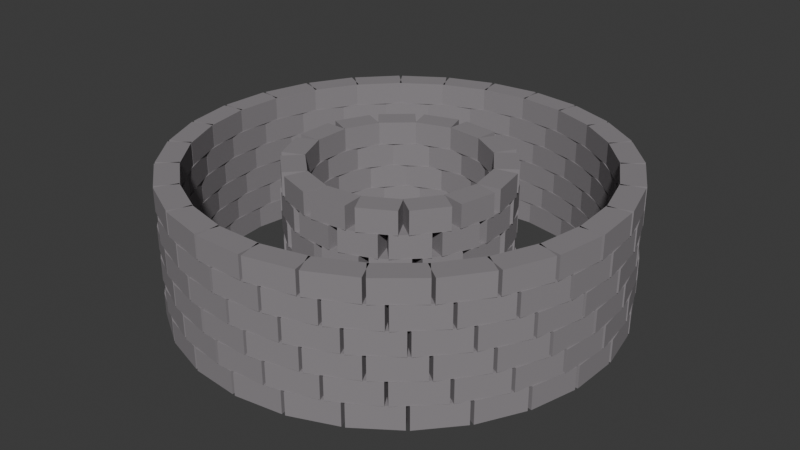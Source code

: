 # Source: wall_bump.blend  (saved by Blender 4.2.66; exported with 4.5.12 LTS)
import bpy
from mathutils import Matrix  # noqa: F401  (used for matrix-valued properties, if any)

bpy.ops.wm.read_factory_settings(use_empty=True)
scene = bpy.context.scene
scene.name = 'Scene'

# ---- materials (node trees are filled in below, after node groups)
mat_material_001 = bpy.data.materials.new('Material.001')

# ---- material node trees
mat_material_001.use_nodes = True; mat_material_001.node_tree.nodes.clear()
_N = mat_material_001.node_tree.nodes; _L = mat_material_001.node_tree.links
n0 = _N.new('ShaderNodeBsdfPrincipled'); n0.name = 'Principled BSDF'; n0.location = (10, 300)
n0.inputs[0].default_value = (0.2607, 0.2428, 0.2561, 1.0)
n0.inputs[2].default_value = 0.8028
n1 = _N.new('ShaderNodeOutputMaterial'); n1.name = 'Material Output'; n1.location = (300, 300)
_L.new(n0.outputs[0], n1.inputs[0])
n1.is_active_output = True

# ---- world
world_world = bpy.data.worlds.new('World'); scene.world = world_world
world_world.use_nodes = True; world_world.node_tree.nodes.clear()
_N = world_world.node_tree.nodes; _L = world_world.node_tree.links
n0 = _N.new('ShaderNodeOutputWorld'); n0.name = 'World Output'; n0.location = (300, 300)
n1 = _N.new('ShaderNodeBackground'); n1.name = 'Background'; n1.location = (10, 300)
n1.inputs[0].default_value = (0.05088, 0.05088, 0.05088, 1.0)
_L.new(n1.outputs[0], n0.inputs[0])
n0.is_active_output = True
world_world.color = (0.05088, 0.05088, 0.05088)
world_world.sun_shadow_jitter_overblur = 0.0

# ---- meshes
me_cube_003 = bpy.data.meshes.new('Cube.003')
me_cube_003.from_pydata([(17.8, -7.312, 2.039), (17.8, -7.312, 0.03883), (15.82, -11.01, 2.039), (15.82, -11.01, 0.03883), (16.04, -6.369, 2.039), (16.04, -6.369, 0.03883), (14.06, -10.07, 2.039), (14.06, -10.07, 0.03883), (15.64, -11.22, 2.039), (15.64, -11.22, 0.03883), (12.86, -14.36, 2.039), (12.86, -14.36, 0.03883), (14.14, -9.896, 2.039), (14.14, -9.896, 0.03883), (11.36, -13.04, 2.039), (11.36, -13.04, 0.03883), (12.63, -14.52, 2.039), (12.63, -14.52, 0.03883), (9.198, -16.94, 2.039), (9.198, -16.94, 0.03883), (11.47, -12.89, 2.039), (11.47, -12.89, 0.03883), (8.045, -15.31, 2.039), (8.045, -15.31, 0.03883), (8.937, -17.04, 2.039), (8.937, -17.04, 0.03883), (5.043, -18.61, 2.039), (5.043, -18.61, 0.03883), (8.193, -15.19, 2.039), (8.193, -15.19, 0.03883), (4.298, -16.75, 2.039), (4.298, -16.75, 0.03883), (4.766, -18.65, 2.039), (4.766, -18.65, 0.03883), (0.6156, -19.27, 2.039), (0.6156, -19.27, 0.03883), (4.469, -16.67, 2.039), (4.469, -16.67, 0.03883), (0.3193, -17.29, 2.039), (0.3193, -17.29, 0.03883), (0.337, -19.24, 2.039), (0.337, -19.24, 0.03883), (-3.845, -18.89, 2.039), (-3.845, -18.89, 0.03883), (0.5047, -17.25, 2.039), (0.5047, -17.25, 0.03883), (-3.677, -16.9, 2.039), (-3.677, -16.9, 0.03883), (-4.11, -18.8, 2.039), (-4.11, -18.8, 0.03883), (-8.097, -17.5, 2.039), (-8.097, -17.5, 0.03883), (-3.487, -16.9, 2.039), (-3.487, -16.9, 0.03883), (-7.475, -15.59, 2.039), (-7.475, -15.59, 0.03883), (-8.335, -17.35, 2.039), (-8.335, -17.35, 0.03883), (-11.91, -15.16, 2.039), (-11.91, -15.16, 0.03883), (-7.291, -15.64, 2.039), (-7.291, -15.64, 0.03883), (-10.87, -13.45, 2.039), (-10.87, -13.45, 0.03883), (-12.11, -14.96, 2.039), (-12.11, -14.96, 0.03883), (-15.09, -12.0, 2.039), (-15.09, -12.0, 0.03883), (-10.7, -13.54, 2.039), (-10.7, -13.54, 0.03883), (-13.68, -10.58, 2.039), (-13.68, -10.58, 0.03883), (-15.23, -11.76, 2.039), (-15.23, -11.76, 0.03883), (-17.45, -8.197, 2.039), (-17.45, -8.197, 0.03883), (-13.54, -10.71, 2.039), (-13.54, -10.71, 0.03883), (-15.75, -7.142, 2.039), (-15.75, -7.142, 0.03883), (-17.54, -7.931, 2.039), (-17.54, -7.931, 0.03883), (-18.87, -3.952, 2.039), (-18.87, -3.952, 0.03883), (-15.64, -7.296, 2.039), (-15.64, -7.296, 0.03883), (-16.97, -3.317, 2.039), (-16.97, -3.317, 0.03883), (-18.89, -3.673, 2.039), (-18.89, -3.673, 0.03883), (-19.27, 0.5058, 2.039), (-19.27, 0.5058, 0.03883), (-16.9, -3.492, 2.039), (-16.9, -3.492, 0.03883), (-17.28, 0.6866, 2.039), (-17.28, 0.6866, 0.03883), (-19.23, 0.7825, 2.039), (-19.23, 0.7825, 0.03883), (-18.64, 4.936, 2.039), (-18.64, 4.936, 0.03883), (-17.25, 0.4991, 2.039), (-17.25, 0.4991, 0.03883), (-16.66, 4.653, 2.039), (-16.66, 4.653, 0.03883), (-18.53, 5.196, 2.039), (-18.53, 5.196, 0.03883), (-16.99, 9.101, 2.039), (-16.99, 9.101, 0.03883), (-16.67, 4.464, 2.039), (-16.67, 4.464, 0.03883), (-15.13, 8.369, 2.039), (-15.13, 8.369, 0.03883), (-16.83, 9.33, 2.039), (-16.83, 9.33, 0.03883), (-14.44, 12.77, 2.039), (-14.44, 12.77, 0.03883), (-15.19, 8.188, 2.039), (-15.19, 8.188, 0.03883), (-12.8, 11.63, 2.039), (-12.8, 11.63, 0.03883), (-14.23, 12.96, 2.039), (-14.23, 12.96, 0.03883), (-11.1, 15.76, 2.039), (-11.1, 15.76, 0.03883), (-12.89, 11.47, 2.039), (-12.89, 11.47, 0.03883), (-9.768, 14.27, 2.039), (-9.768, 14.27, 0.03883), (-10.86, 15.89, 2.039), (-10.86, 15.89, 0.03883), (-7.169, 17.9, 2.039), (-7.169, 17.9, 0.03883), (-9.901, 14.13, 2.039), (-9.901, 14.13, 0.03883), (-6.214, 16.14, 2.039), (-6.214, 16.14, 0.03883), (-6.898, 17.97, 2.039), (-6.898, 17.97, 0.03883), (-2.848, 19.07, 2.039), (-2.848, 19.07, 0.03883), (-6.374, 16.04, 2.039), (-6.374, 16.04, 0.03883), (-2.324, 17.14, 2.039), (-2.324, 17.14, 0.03883), (-2.569, 19.07, 2.039), (-2.569, 19.07, 0.03883), (1.625, 19.21, 2.039), (1.625, 19.21, 0.03883), (-2.504, 17.07, 2.039), (-2.504, 17.07, 0.03883), (1.69, 17.21, 2.039), (1.69, 17.21, 0.03883), (1.899, 19.15, 2.039), (1.899, 19.15, 0.03883), (6.012, 18.32, 2.039), (6.012, 18.32, 0.03883), (1.501, 17.19, 2.039), (1.501, 17.19, 0.03883), (5.614, 16.36, 2.039), (5.614, 16.36, 0.03883), (6.265, 18.2, 2.039), (6.265, 18.2, 0.03883), (10.07, 16.44, 2.039), (10.07, 16.44, 0.03883), (5.426, 16.38, 2.039), (5.426, 16.38, 0.03883), (9.235, 14.62, 2.039), (9.235, 14.62, 0.03883), (10.29, 16.26, 2.039), (10.29, 16.26, 0.03883), (13.59, 13.67, 2.039), (13.59, 13.67, 0.03883), (9.057, 14.69, 2.039), (9.057, 14.69, 0.03883), (12.36, 12.1, 2.039), (12.36, 12.1, 0.03883), (13.77, 13.45, 2.039), (13.77, 13.45, 0.03883), (16.38, 10.17, 2.039), (16.38, 10.17, 0.03883), (12.2, 12.2, 2.039), (12.2, 12.2, 0.03883), (14.81, 8.922, 2.039), (14.81, 8.922, 0.03883), (16.5, 9.913, 2.039), (16.5, 9.913, 0.03883), (18.28, 6.116, 2.039), (18.28, 6.116, 0.03883), (14.69, 9.062, 2.039), (14.69, 9.062, 0.03883), (16.47, 5.265, 2.039), (16.47, 5.265, 0.03883), (18.34, 5.842, 2.039), (18.34, 5.842, 0.03883), (19.2, 1.735, 2.039), (19.2, 1.735, 0.03883), (16.38, 5.431, 2.039), (16.38, 5.431, 0.03883), (17.24, 1.324, 2.039), (17.24, 1.324, 0.03883), (19.19, 1.455, 2.039), (19.19, 1.455, 0.03883), (19.08, -2.74, 2.039), (19.08, -2.74, 0.03883), (17.19, 1.507, 2.039), (17.19, 1.507, 0.03883), (17.08, -2.688, 2.039), (17.08, -2.688, 0.03883), (19.01, -3.01, 2.039), (19.01, -3.01, 0.03883), (17.94, -7.067, 2.039), (17.94, -7.067, 0.03883), (17.08, -2.498, 2.039), (17.08, -2.498, 0.03883), (16.0, -6.555, 2.039), (16.0, -6.555, 0.03883), (8.737, -3.849, 2.039), (8.737, -3.849, 0.03883), (6.963, -6.504, 2.039), (6.963, -6.504, 0.03883), (7.073, -2.739, 2.039), (7.073, -2.739, 0.03883), (5.3, -5.394, 2.039), (5.3, -5.394, 0.03883), (6.416, -7.07, 2.039), (6.416, -7.07, 0.03883), (3.716, -8.774, 2.039), (3.716, -8.774, 0.03883), (5.348, -5.379, 2.039), (5.348, -5.379, 0.03883), (2.648, -7.083, 2.039), (2.648, -7.083, 0.03883), (2.985, -9.068, 2.039), (2.985, -9.068, 0.03883), (-0.1742, -9.527, 2.039), (-0.1742, -9.527, 0.03883), (2.698, -7.089, 2.039), (2.698, -7.089, 0.03883), (-0.4617, -7.548, 2.039), (-0.4617, -7.548, 0.03883), (-0.9612, -9.498, 2.039), (-0.9612, -9.498, 0.03883), (-4.034, -8.633, 2.039), (-4.034, -8.633, 0.03883), (-0.4188, -7.573, 2.039), (-0.4188, -7.573, 0.03883), (-3.492, -6.708, 2.039), (-3.492, -6.708, 0.03883), (-4.741, -8.286, 2.039), (-4.741, -8.286, 0.03883), (-7.197, -6.245, 2.039), (-7.197, -6.245, 0.03883), (-3.463, -6.748, 2.039), (-3.463, -6.748, 0.03883), (-5.918, -4.707, 2.039), (-5.918, -4.707, 0.03883), (-7.702, -5.641, 2.039), (-7.702, -5.641, 0.03883), (-9.115, -2.778, 2.039), (-9.115, -2.778, 0.03883), (-5.908, -4.756, 2.039), (-5.908, -4.756, 0.03883), (-7.321, -1.893, 2.039), (-7.321, -1.893, 0.03883), (-9.331, -2.021, 2.039), (-9.331, -2.021, 0.03883), (-9.457, 1.169, 2.039), (-9.457, 1.169, 0.03883), (-7.332, -1.942, 2.039), (-7.332, -1.942, 0.03883), (-7.458, 1.248, 2.039), (-7.458, 1.248, 0.03883), (-9.346, 1.949, 2.039), (-9.346, 1.949, 0.03883), (-8.164, 4.914, 2.039), (-8.164, 4.914, 0.03883), (-7.488, 1.208, 2.039), (-7.488, 1.208, 0.03883), (-6.306, 4.174, 2.039), (-6.306, 4.174, 0.03883), (-7.745, 5.582, 2.039), (-7.745, 5.582, 0.03883), (-5.459, 7.81, 2.039), (-5.459, 7.81, 0.03883), (-6.349, 4.149, 2.039), (-6.349, 4.149, 0.03883), (-4.063, 6.378, 2.039), (-4.063, 6.378, 0.03883), (-4.805, 8.249, 2.039), (-4.805, 8.249, 0.03883), (-1.81, 9.355, 2.039), (-1.81, 9.355, 0.03883), (-4.113, 6.373, 2.039), (-4.113, 6.373, 0.03883), (-1.118, 7.479, 2.039), (-1.118, 7.479, 0.03883), (-1.035, 9.491, 2.039), (-1.035, 9.491, 0.03883), (2.151, 9.283, 2.039), (2.151, 9.283, 0.03883), (-1.165, 7.495, 2.039), (-1.165, 7.495, 0.03883), (2.021, 7.287, 2.039), (2.021, 7.287, 0.03883), (2.915, 9.091, 2.039), (2.915, 9.091, 0.03883), (5.741, 7.605, 2.039), (5.741, 7.605, 0.03883), (1.984, 7.321, 2.039), (1.984, 7.321, 0.03883), (4.81, 5.835, 2.039), (4.81, 5.835, 0.03883), (6.361, 7.119, 2.039), (6.361, 7.119, 0.03883), (8.338, 4.613, 2.039), (8.338, 4.613, 0.03883), (4.79, 5.881, 2.039), (4.79, 5.881, 0.03883), (6.767, 3.374, 2.039), (6.767, 3.374, 0.03883), (8.707, 3.917, 2.039), (8.707, 3.917, 0.03883), (9.493, 0.8226, 2.039), (9.493, 0.8226, 0.03883), (6.768, 3.424, 2.039), (6.768, 3.424, 0.03883), (7.555, 0.3298, 2.039), (7.555, 0.3298, 0.03883), (9.547, 0.03693, 2.039), (9.547, 0.03693, 0.03883), (9.007, -3.11, 2.039), (9.007, -3.11, 0.03883), (7.576, 0.3752, 2.039), (7.576, 0.3752, 0.03883), (7.036, -2.772, 2.039), (7.036, -2.772, 0.03883)], [], [(5, 7, 3, 1), (5, 1, 0, 4), (7, 5, 4, 6), (3, 7, 6, 2), (0, 2, 6, 4), (1, 3, 2, 0), (13, 15, 11, 9), (13, 9, 8, 12), (15, 13, 12, 14), (11, 15, 14, 10), (8, 10, 14, 12), (9, 11, 10, 8), (21, 23, 19, 17), (21, 17, 16, 20), (23, 21, 20, 22), (19, 23, 22, 18), (16, 18, 22, 20), (17, 19, 18, 16), (29, 31, 27, 25), (29, 25, 24, 28), (31, 29, 28, 30), (27, 31, 30, 26), (24, 26, 30, 28), (25, 27, 26, 24), (37, 39, 35, 33), (37, 33, 32, 36), (39, 37, 36, 38), (35, 39, 38, 34), (32, 34, 38, 36), (33, 35, 34, 32), (45, 47, 43, 41), (45, 41, 40, 44), (47, 45, 44, 46), (43, 47, 46, 42), (40, 42, 46, 44), (41, 43, 42, 40), (53, 55, 51, 49), (53, 49, 48, 52), (55, 53, 52, 54), (51, 55, 54, 50), (48, 50, 54, 52), (49, 51, 50, 48), (61, 63, 59, 57), (61, 57, 56, 60), (63, 61, 60, 62), (59, 63, 62, 58), (56, 58, 62, 60), (57, 59, 58, 56), (69, 71, 67, 65), (69, 65, 64, 68), (71, 69, 68, 70), (67, 71, 70, 66), (64, 66, 70, 68), (65, 67, 66, 64), (77, 79, 75, 73), (77, 73, 72, 76), (79, 77, 76, 78), (75, 79, 78, 74), (72, 74, 78, 76), (73, 75, 74, 72), (85, 87, 83, 81), (85, 81, 80, 84), (87, 85, 84, 86), (83, 87, 86, 82), (80, 82, 86, 84), (81, 83, 82, 80), (93, 95, 91, 89), (93, 89, 88, 92), (95, 93, 92, 94), (91, 95, 94, 90), (88, 90, 94, 92), (89, 91, 90, 88), (101, 103, 99, 97), (101, 97, 96, 100), (103, 101, 100, 102), (99, 103, 102, 98), (96, 98, 102, 100), (97, 99, 98, 96), (109, 111, 107, 105), (109, 105, 104, 108), (111, 109, 108, 110), (107, 111, 110, 106), (104, 106, 110, 108), (105, 107, 106, 104), (117, 119, 115, 113), (117, 113, 112, 116), (119, 117, 116, 118), (115, 119, 118, 114), (112, 114, 118, 116), (113, 115, 114, 112), (125, 127, 123, 121), (125, 121, 120, 124), (127, 125, 124, 126), (123, 127, 126, 122), (120, 122, 126, 124), (121, 123, 122, 120), (133, 135, 131, 129), (133, 129, 128, 132), (135, 133, 132, 134), (131, 135, 134, 130), (128, 130, 134, 132), (129, 131, 130, 128), (141, 143, 139, 137), (141, 137, 136, 140), (143, 141, 140, 142), (139, 143, 142, 138), (136, 138, 142, 140), (137, 139, 138, 136), (149, 151, 147, 145), (149, 145, 144, 148), (151, 149, 148, 150), (147, 151, 150, 146), (144, 146, 150, 148), (145, 147, 146, 144), (157, 159, 155, 153), (157, 153, 152, 156), (159, 157, 156, 158), (155, 159, 158, 154), (152, 154, 158, 156), (153, 155, 154, 152), (165, 167, 163, 161), (165, 161, 160, 164), (167, 165, 164, 166), (163, 167, 166, 162), (160, 162, 166, 164), (161, 163, 162, 160), (173, 175, 171, 169), (173, 169, 168, 172), (175, 173, 172, 174), (171, 175, 174, 170), (168, 170, 174, 172), (169, 171, 170, 168), (181, 183, 179, 177), (181, 177, 176, 180), (183, 181, 180, 182), (179, 183, 182, 178), (176, 178, 182, 180), (177, 179, 178, 176), (189, 191, 187, 185), (189, 185, 184, 188), (191, 189, 188, 190), (187, 191, 190, 186), (184, 186, 190, 188), (185, 187, 186, 184), (197, 199, 195, 193), (197, 193, 192, 196), (199, 197, 196, 198), (195, 199, 198, 194), (192, 194, 198, 196), (193, 195, 194, 192), (205, 207, 203, 201), (205, 201, 200, 204), (207, 205, 204, 206), (203, 207, 206, 202), (200, 202, 206, 204), (201, 203, 202, 200), (213, 215, 211, 209), (213, 209, 208, 212), (215, 213, 212, 214), (211, 215, 214, 210), (208, 210, 214, 212), (209, 211, 210, 208), (221, 223, 219, 217), (221, 217, 216, 220), (223, 221, 220, 222), (219, 223, 222, 218), (216, 218, 222, 220), (217, 219, 218, 216), (229, 231, 227, 225), (229, 225, 224, 228), (231, 229, 228, 230), (227, 231, 230, 226), (224, 226, 230, 228), (225, 227, 226, 224), (237, 239, 235, 233), (237, 233, 232, 236), (239, 237, 236, 238), (235, 239, 238, 234), (232, 234, 238, 236), (233, 235, 234, 232), (245, 247, 243, 241), (245, 241, 240, 244), (247, 245, 244, 246), (243, 247, 246, 242), (240, 242, 246, 244), (241, 243, 242, 240), (253, 255, 251, 249), (253, 249, 248, 252), (255, 253, 252, 254), (251, 255, 254, 250), (248, 250, 254, 252), (249, 251, 250, 248), (261, 263, 259, 257), (261, 257, 256, 260), (263, 261, 260, 262), (259, 263, 262, 258), (256, 258, 262, 260), (257, 259, 258, 256), (269, 271, 267, 265), (269, 265, 264, 268), (271, 269, 268, 270), (267, 271, 270, 266), (264, 266, 270, 268), (265, 267, 266, 264), (277, 279, 275, 273), (277, 273, 272, 276), (279, 277, 276, 278), (275, 279, 278, 274), (272, 274, 278, 276), (273, 275, 274, 272), (285, 287, 283, 281), (285, 281, 280, 284), (287, 285, 284, 286), (283, 287, 286, 282), (280, 282, 286, 284), (281, 283, 282, 280), (293, 295, 291, 289), (293, 289, 288, 292), (295, 293, 292, 294), (291, 295, 294, 290), (288, 290, 294, 292), (289, 291, 290, 288), (301, 303, 299, 297), (301, 297, 296, 300), (303, 301, 300, 302), (299, 303, 302, 298), (296, 298, 302, 300), (297, 299, 298, 296), (309, 311, 307, 305), (309, 305, 304, 308), (311, 309, 308, 310), (307, 311, 310, 306), (304, 306, 310, 308), (305, 307, 306, 304), (317, 319, 315, 313), (317, 313, 312, 316), (319, 317, 316, 318), (315, 319, 318, 314), (312, 314, 318, 316), (313, 315, 314, 312), (325, 327, 323, 321), (325, 321, 320, 324), (327, 325, 324, 326), (323, 327, 326, 322), (320, 322, 326, 324), (321, 323, 322, 320), (333, 335, 331, 329), (333, 329, 328, 332), (335, 333, 332, 334), (331, 335, 334, 330), (328, 330, 334, 332), (329, 331, 330, 328)])
_uv = me_cube_003.uv_layers.new(name='UVMap')
_uv.uv.foreach_set('vector', [0.125, 0.5, 0.125, 0.75, 0.375, 0.75, 0.375, 0.5, 0.375, 0.25, 0.375, 0.5, 0.625, 0.5, 0.625, 0.25, 0.375, 0.0, 0.375, 0.25, 0.625, 0.25, 0.625, 0.0, 0.375, 0.75, 0.375, 1.0, 0.625, 1.0, 0.625, 0.75, 0.625, 0.5, 0.625, 0.75, 0.875, 0.75, 0.875, 0.5, 0.375, 0.5, 0.375, 0.75, 0.625, 0.75, 0.625, 0.5, 0.125, 0.5, 0.125, 0.75, 0.375, 0.75, 0.375, 0.5, 0.375, 0.25, 0.375, 0.5, 0.625, 0.5, 0.625, 0.25, 0.375, 0.0, 0.375, 0.25, 0.625, 0.25, 0.625, 0.0, 0.375, 0.75, 0.375, 1.0, 0.625, 1.0, 0.625, 0.75, 0.625, 0.5, 0.625, 0.75, 0.875, 0.75, 0.875, 0.5, 0.375, 0.5, 0.375, 0.75, 0.625, 0.75, 0.625, 0.5, 0.125, 0.5, 0.125, 0.75, 0.375, 0.75, 0.375, 0.5, 0.375, 0.25, 0.375, 0.5, 0.625, 0.5, 0.625, 0.25, 0.375, 0.0, 0.375, 0.25, 0.625, 0.25, 0.625, 0.0, 0.375, 0.75, 0.375, 1.0, 0.625, 1.0, 0.625, 0.75, 0.625, 0.5, 0.625, 0.75, 0.875, 0.75, 0.875, 0.5, 0.375, 0.5, 0.375, 0.75, 0.625, 0.75, 0.625, 0.5, 0.125, 0.5, 0.125, 0.75, 0.375, 0.75, 0.375, 0.5, 0.375, 0.25, 0.375, 0.5, 0.625, 0.5, 0.625, 0.25, 0.375, 0.0, 0.375, 0.25, 0.625, 0.25, 0.625, 0.0, 0.375, 0.75, 0.375, 1.0, 0.625, 1.0, 0.625, 0.75, 0.625, 0.5, 0.625, 0.75, 0.875, 0.75, 0.875, 0.5, 0.375, 0.5, 0.375, 0.75, 0.625, 0.75, 0.625, 0.5, 0.125, 0.5, 0.125, 0.75, 0.375, 0.75, 0.375, 0.5, 0.375, 0.25, 0.375, 0.5, 0.625, 0.5, 0.625, 0.25, 0.375, 0.0, 0.375, 0.25, 0.625, 0.25, 0.625, 0.0, 0.375, 0.75, 0.375, 1.0, 0.625, 1.0, 0.625, 0.75, 0.625, 0.5, 0.625, 0.75, 0.875, 0.75, 0.875, 0.5, 0.375, 0.5, 0.375, 0.75, 0.625, 0.75, 0.625, 0.5, 0.125, 0.5, 0.125, 0.75, 0.375, 0.75, 0.375, 0.5, 0.375, 0.25, 0.375, 0.5, 0.625, 0.5, 0.625, 0.25, 0.375, 0.0, 0.375, 0.25, 0.625, 0.25, 0.625, 0.0, 0.375, 0.75, 0.375, 1.0, 0.625, 1.0, 0.625, 0.75, 0.625, 0.5, 0.625, 0.75, 0.875, 0.75, 0.875, 0.5, 0.375, 0.5, 0.375, 0.75, 0.625, 0.75, 0.625, 0.5, 0.125, 0.5, 0.125, 0.75, 0.375, 0.75, 0.375, 0.5, 0.375, 0.25, 0.375, 0.5, 0.625, 0.5, 0.625, 0.25, 0.375, 0.0, 0.375, 0.25, 0.625, 0.25, 0.625, 0.0, 0.375, 0.75, 0.375, 1.0, 0.625, 1.0, 0.625, 0.75, 0.625, 0.5, 0.625, 0.75, 0.875, 0.75, 0.875, 0.5, 0.375, 0.5, 0.375, 0.75, 0.625, 0.75, 0.625, 0.5, 0.125, 0.5, 0.125, 0.75, 0.375, 0.75, 0.375, 0.5, 0.375, 0.25, 0.375, 0.5, 0.625, 0.5, 0.625, 0.25, 0.375, 0.0, 0.375, 0.25, 0.625, 0.25, 0.625, 0.0, 0.375, 0.75, 0.375, 1.0, 0.625, 1.0, 0.625, 0.75, 0.625, 0.5, 0.625, 0.75, 0.875, 0.75, 0.875, 0.5, 0.375, 0.5, 0.375, 0.75, 0.625, 0.75, 0.625, 0.5, 0.125, 0.5, 0.125, 0.75, 0.375, 0.75, 0.375, 0.5, 0.375, 0.25, 0.375, 0.5, 0.625, 0.5, 0.625, 0.25, 0.375, 0.0, 0.375, 0.25, 0.625, 0.25, 0.625, 0.0, 0.375, 0.75, 0.375, 1.0, 0.625, 1.0, 0.625, 0.75, 0.625, 0.5, 0.625, 0.75, 0.875, 0.75, 0.875, 0.5, 0.375, 0.5, 0.375, 0.75, 0.625, 0.75, 0.625, 0.5, 0.125, 0.5, 0.125, 0.75, 0.375, 0.75, 0.375, 0.5, 0.375, 0.25, 0.375, 0.5, 0.625, 0.5, 0.625, 0.25, 0.375, 0.0, 0.375, 0.25, 0.625, 0.25, 0.625, 0.0, 0.375, 0.75, 0.375, 1.0, 0.625, 1.0, 0.625, 0.75, 0.625, 0.5, 0.625, 0.75, 0.875, 0.75, 0.875, 0.5, 0.375, 0.5, 0.375, 0.75, 0.625, 0.75, 0.625, 0.5, 0.125, 0.5, 0.125, 0.75, 0.375, 0.75, 0.375, 0.5, 0.375, 0.25, 0.375, 0.5, 0.625, 0.5, 0.625, 0.25, 0.375, 0.0, 0.375, 0.25, 0.625, 0.25, 0.625, 0.0, 0.375, 0.75, 0.375, 1.0, 0.625, 1.0, 0.625, 0.75, 0.625, 0.5, 0.625, 0.75, 0.875, 0.75, 0.875, 0.5, 0.375, 0.5, 0.375, 0.75, 0.625, 0.75, 0.625, 0.5, 0.125, 0.5, 0.125, 0.75, 0.375, 0.75, 0.375, 0.5, 0.375, 0.25, 0.375, 0.5, 0.625, 0.5, 0.625, 0.25, 0.375, 0.0, 0.375, 0.25, 0.625, 0.25, 0.625, 0.0, 0.375, 0.75, 0.375, 1.0, 0.625, 1.0, 0.625, 0.75, 0.625, 0.5, 0.625, 0.75, 0.875, 0.75, 0.875, 0.5, 0.375, 0.5, 0.375, 0.75, 0.625, 0.75, 0.625, 0.5, 0.125, 0.5, 0.125, 0.75, 0.375, 0.75, 0.375, 0.5, 0.375, 0.25, 0.375, 0.5, 0.625, 0.5, 0.625, 0.25, 0.375, 0.0, 0.375, 0.25, 0.625, 0.25, 0.625, 0.0, 0.375, 0.75, 0.375, 1.0, 0.625, 1.0, 0.625, 0.75, 0.625, 0.5, 0.625, 0.75, 0.875, 0.75, 0.875, 0.5, 0.375, 0.5, 0.375, 0.75, 0.625, 0.75, 0.625, 0.5, 0.125, 0.5, 0.125, 0.75, 0.375, 0.75, 0.375, 0.5, 0.375, 0.25, 0.375, 0.5, 0.625, 0.5, 0.625, 0.25, 0.375, 0.0, 0.375, 0.25, 0.625, 0.25, 0.625, 0.0, 0.375, 0.75, 0.375, 1.0, 0.625, 1.0, 0.625, 0.75, 0.625, 0.5, 0.625, 0.75, 0.875, 0.75, 0.875, 0.5, 0.375, 0.5, 0.375, 0.75, 0.625, 0.75, 0.625, 0.5, 0.125, 0.5, 0.125, 0.75, 0.375, 0.75, 0.375, 0.5, 0.375, 0.25, 0.375, 0.5, 0.625, 0.5, 0.625, 0.25, 0.375, 0.0, 0.375, 0.25, 0.625, 0.25, 0.625, 0.0, 0.375, 0.75, 0.375, 1.0, 0.625, 1.0, 0.625, 0.75, 0.625, 0.5, 0.625, 0.75, 0.875, 0.75, 0.875, 0.5, 0.375, 0.5, 0.375, 0.75, 0.625, 0.75, 0.625, 0.5, 0.125, 0.5, 0.125, 0.75, 0.375, 0.75, 0.375, 0.5, 0.375, 0.25, 0.375, 0.5, 0.625, 0.5, 0.625, 0.25, 0.375, 0.0, 0.375, 0.25, 0.625, 0.25, 0.625, 0.0, 0.375, 0.75, 0.375, 1.0, 0.625, 1.0, 0.625, 0.75, 0.625, 0.5, 0.625, 0.75, 0.875, 0.75, 0.875, 0.5, 0.375, 0.5, 0.375, 0.75, 0.625, 0.75, 0.625, 0.5, 0.125, 0.5, 0.125, 0.75, 0.375, 0.75, 0.375, 0.5, 0.375, 0.25, 0.375, 0.5, 0.625, 0.5, 0.625, 0.25, 0.375, 0.0, 0.375, 0.25, 0.625, 0.25, 0.625, 0.0, 0.375, 0.75, 0.375, 1.0, 0.625, 1.0, 0.625, 0.75, 0.625, 0.5, 0.625, 0.75, 0.875, 0.75, 0.875, 0.5, 0.375, 0.5, 0.375, 0.75, 0.625, 0.75, 0.625, 0.5, 0.125, 0.5, 0.125, 0.75, 0.375, 0.75, 0.375, 0.5, 0.375, 0.25, 0.375, 0.5, 0.625, 0.5, 0.625, 0.25, 0.375, 0.0, 0.375, 0.25, 0.625, 0.25, 0.625, 0.0, 0.375, 0.75, 0.375, 1.0, 0.625, 1.0, 0.625, 0.75, 0.625, 0.5, 0.625, 0.75, 0.875, 0.75, 0.875, 0.5, 0.375, 0.5, 0.375, 0.75, 0.625, 0.75, 0.625, 0.5, 0.125, 0.5, 0.125, 0.75, 0.375, 0.75, 0.375, 0.5, 0.375, 0.25, 0.375, 0.5, 0.625, 0.5, 0.625, 0.25, 0.375, 0.0, 0.375, 0.25, 0.625, 0.25, 0.625, 0.0, 0.375, 0.75, 0.375, 1.0, 0.625, 1.0, 0.625, 0.75, 0.625, 0.5, 0.625, 0.75, 0.875, 0.75, 0.875, 0.5, 0.375, 0.5, 0.375, 0.75, 0.625, 0.75, 0.625, 0.5, 0.125, 0.5, 0.125, 0.75, 0.375, 0.75, 0.375, 0.5, 0.375, 0.25, 0.375, 0.5, 0.625, 0.5, 0.625, 0.25, 0.375, 0.0, 0.375, 0.25, 0.625, 0.25, 0.625, 0.0, 0.375, 0.75, 0.375, 1.0, 0.625, 1.0, 0.625, 0.75, 0.625, 0.5, 0.625, 0.75, 0.875, 0.75, 0.875, 0.5, 0.375, 0.5, 0.375, 0.75, 0.625, 0.75, 0.625, 0.5, 0.125, 0.5, 0.125, 0.75, 0.375, 0.75, 0.375, 0.5, 0.375, 0.25, 0.375, 0.5, 0.625, 0.5, 0.625, 0.25, 0.375, 0.0, 0.375, 0.25, 0.625, 0.25, 0.625, 0.0, 0.375, 0.75, 0.375, 1.0, 0.625, 1.0, 0.625, 0.75, 0.625, 0.5, 0.625, 0.75, 0.875, 0.75, 0.875, 0.5, 0.375, 0.5, 0.375, 0.75, 0.625, 0.75, 0.625, 0.5, 0.125, 0.5, 0.125, 0.75, 0.375, 0.75, 0.375, 0.5, 0.375, 0.25, 0.375, 0.5, 0.625, 0.5, 0.625, 0.25, 0.375, 0.0, 0.375, 0.25, 0.625, 0.25, 0.625, 0.0, 0.375, 0.75, 0.375, 1.0, 0.625, 1.0, 0.625, 0.75, 0.625, 0.5, 0.625, 0.75, 0.875, 0.75, 0.875, 0.5, 0.375, 0.5, 0.375, 0.75, 0.625, 0.75, 0.625, 0.5, 0.125, 0.5, 0.125, 0.75, 0.375, 0.75, 0.375, 0.5, 0.375, 0.25, 0.375, 0.5, 0.625, 0.5, 0.625, 0.25, 0.375, 0.0, 0.375, 0.25, 0.625, 0.25, 0.625, 0.0, 0.375, 0.75, 0.375, 1.0, 0.625, 1.0, 0.625, 0.75, 0.625, 0.5, 0.625, 0.75, 0.875, 0.75, 0.875, 0.5, 0.375, 0.5, 0.375, 0.75, 0.625, 0.75, 0.625, 0.5, 0.125, 0.5, 0.125, 0.75, 0.375, 0.75, 0.375, 0.5, 0.375, 0.25, 0.375, 0.5, 0.625, 0.5, 0.625, 0.25, 0.375, 0.0, 0.375, 0.25, 0.625, 0.25, 0.625, 0.0, 0.375, 0.75, 0.375, 1.0, 0.625, 1.0, 0.625, 0.75, 0.625, 0.5, 0.625, 0.75, 0.875, 0.75, 0.875, 0.5, 0.375, 0.5, 0.375, 0.75, 0.625, 0.75, 0.625, 0.5, 0.125, 0.5, 0.125, 0.75, 0.375, 0.75, 0.375, 0.5, 0.375, 0.25, 0.375, 0.5, 0.625, 0.5, 0.625, 0.25, 0.375, 0.0, 0.375, 0.25, 0.625, 0.25, 0.625, 0.0, 0.375, 0.75, 0.375, 1.0, 0.625, 1.0, 0.625, 0.75, 0.625, 0.5, 0.625, 0.75, 0.875, 0.75, 0.875, 0.5, 0.375, 0.5, 0.375, 0.75, 0.625, 0.75, 0.625, 0.5, 0.125, 0.5, 0.125, 0.75, 0.375, 0.75, 0.375, 0.5, 0.375, 0.25, 0.375, 0.5, 0.625, 0.5, 0.625, 0.25, 0.375, 0.0, 0.375, 0.25, 0.625, 0.25, 0.625, 0.0, 0.375, 0.75, 0.375, 1.0, 0.625, 1.0, 0.625, 0.75, 0.625, 0.5, 0.625, 0.75, 0.875, 0.75, 0.875, 0.5, 0.375, 0.5, 0.375, 0.75, 0.625, 0.75, 0.625, 0.5, 0.125, 0.5, 0.125, 0.75, 0.375, 0.75, 0.375, 0.5, 0.375, 0.25, 0.375, 0.5, 0.625, 0.5, 0.625, 0.25, 0.375, 0.0, 0.375, 0.25, 0.625, 0.25, 0.625, 0.0, 0.375, 0.75, 0.375, 1.0, 0.625, 1.0, 0.625, 0.75, 0.625, 0.5, 0.625, 0.75, 0.875, 0.75, 0.875, 0.5, 0.375, 0.5, 0.375, 0.75, 0.625, 0.75, 0.625, 0.5, 0.125, 0.5598, 0.125, 0.75, 0.375, 0.75, 0.375, 0.5598, 0.375, 0.1902, 0.375, 0.5598, 0.625, 0.5598, 0.625, 0.1902, 0.375, 0.0, 0.375, 0.1902, 0.625, 0.1902, 0.625, 0.0, 0.375, 0.75, 0.375, 1.0, 0.625, 1.0, 0.625, 0.75, 0.625, 0.5598, 0.625, 0.75, 0.875, 0.75, 0.875, 0.5598, 0.375, 0.5598, 0.375, 0.75, 0.625, 0.75, 0.625, 0.5598, 0.125, 0.5598, 0.125, 0.75, 0.375, 0.75, 0.375, 0.5598, 0.375, 0.1902, 0.375, 0.5598, 0.625, 0.5598, 0.625, 0.1902, 0.375, 0.0, 0.375, 0.1902, 0.625, 0.1902, 0.625, 0.0, 0.375, 0.75, 0.375, 1.0, 0.625, 1.0, 0.625, 0.75, 0.625, 0.5598, 0.625, 0.75, 0.875, 0.75, 0.875, 0.5598, 0.375, 0.5598, 0.375, 0.75, 0.625, 0.75, 0.625, 0.5598, 0.125, 0.5598, 0.125, 0.75, 0.375, 0.75, 0.375, 0.5598, 0.375, 0.1902, 0.375, 0.5598, 0.625, 0.5598, 0.625, 0.1902, 0.375, 0.0, 0.375, 0.1902, 0.625, 0.1902, 0.625, 0.0, 0.375, 0.75, 0.375, 1.0, 0.625, 1.0, 0.625, 0.75, 0.625, 0.5598, 0.625, 0.75, 0.875, 0.75, 0.875, 0.5598, 0.375, 0.5598, 0.375, 0.75, 0.625, 0.75, 0.625, 0.5598, 0.125, 0.5598, 0.125, 0.75, 0.375, 0.75, 0.375, 0.5598, 0.375, 0.1902, 0.375, 0.5598, 0.625, 0.5598, 0.625, 0.1902, 0.375, 0.0, 0.375, 0.1902, 0.625, 0.1902, 0.625, 0.0, 0.375, 0.75, 0.375, 1.0, 0.625, 1.0, 0.625, 0.75, 0.625, 0.5598, 0.625, 0.75, 0.875, 0.75, 0.875, 0.5598, 0.375, 0.5598, 0.375, 0.75, 0.625, 0.75, 0.625, 0.5598, 0.125, 0.5598, 0.125, 0.75, 0.375, 0.75, 0.375, 0.5598, 0.375, 0.1902, 0.375, 0.5598, 0.625, 0.5598, 0.625, 0.1902, 0.375, 0.0, 0.375, 0.1902, 0.625, 0.1902, 0.625, 0.0, 0.375, 0.75, 0.375, 1.0, 0.625, 1.0, 0.625, 0.75, 0.625, 0.5598, 0.625, 0.75, 0.875, 0.75, 0.875, 0.5598, 0.375, 0.5598, 0.375, 0.75, 0.625, 0.75, 0.625, 0.5598, 0.125, 0.5598, 0.125, 0.75, 0.375, 0.75, 0.375, 0.5598, 0.375, 0.1902, 0.375, 0.5598, 0.625, 0.5598, 0.625, 0.1902, 0.375, 0.0, 0.375, 0.1902, 0.625, 0.1902, 0.625, 0.0, 0.375, 0.75, 0.375, 1.0, 0.625, 1.0, 0.625, 0.75, 0.625, 0.5598, 0.625, 0.75, 0.875, 0.75, 0.875, 0.5598, 0.375, 0.5598, 0.375, 0.75, 0.625, 0.75, 0.625, 0.5598, 0.125, 0.5598, 0.125, 0.75, 0.375, 0.75, 0.375, 0.5598, 0.375, 0.1902, 0.375, 0.5598, 0.625, 0.5598, 0.625, 0.1902, 0.375, 0.0, 0.375, 0.1902, 0.625, 0.1902, 0.625, 0.0, 0.375, 0.75, 0.375, 1.0, 0.625, 1.0, 0.625, 0.75, 0.625, 0.5598, 0.625, 0.75, 0.875, 0.75, 0.875, 0.5598, 0.375, 0.5598, 0.375, 0.75, 0.625, 0.75, 0.625, 0.5598, 0.125, 0.5598, 0.125, 0.75, 0.375, 0.75, 0.375, 0.5598, 0.375, 0.1902, 0.375, 0.5598, 0.625, 0.5598, 0.625, 0.1902, 0.375, 0.0, 0.375, 0.1902, 0.625, 0.1902, 0.625, 0.0, 0.375, 0.75, 0.375, 1.0, 0.625, 1.0, 0.625, 0.75, 0.625, 0.5598, 0.625, 0.75, 0.875, 0.75, 0.875, 0.5598, 0.375, 0.5598, 0.375, 0.75, 0.625, 0.75, 0.625, 0.5598, 0.125, 0.5598, 0.125, 0.75, 0.375, 0.75, 0.375, 0.5598, 0.375, 0.1902, 0.375, 0.5598, 0.625, 0.5598, 0.625, 0.1902, 0.375, 0.0, 0.375, 0.1902, 0.625, 0.1902, 0.625, 0.0, 0.375, 0.75, 0.375, 1.0, 0.625, 1.0, 0.625, 0.75, 0.625, 0.5598, 0.625, 0.75, 0.875, 0.75, 0.875, 0.5598, 0.375, 0.5598, 0.375, 0.75, 0.625, 0.75, 0.625, 0.5598, 0.125, 0.5598, 0.125, 0.75, 0.375, 0.75, 0.375, 0.5598, 0.375, 0.1902, 0.375, 0.5598, 0.625, 0.5598, 0.625, 0.1902, 0.375, 0.0, 0.375, 0.1902, 0.625, 0.1902, 0.625, 0.0, 0.375, 0.75, 0.375, 1.0, 0.625, 1.0, 0.625, 0.75, 0.625, 0.5598, 0.625, 0.75, 0.875, 0.75, 0.875, 0.5598, 0.375, 0.5598, 0.375, 0.75, 0.625, 0.75, 0.625, 0.5598, 0.125, 0.5598, 0.125, 0.75, 0.375, 0.75, 0.375, 0.5598, 0.375, 0.1902, 0.375, 0.5598, 0.625, 0.5598, 0.625, 0.1902, 0.375, 0.0, 0.375, 0.1902, 0.625, 0.1902, 0.625, 0.0, 0.375, 0.75, 0.375, 1.0, 0.625, 1.0, 0.625, 0.75, 0.625, 0.5598, 0.625, 0.75, 0.875, 0.75, 0.875, 0.5598, 0.375, 0.5598, 0.375, 0.75, 0.625, 0.75, 0.625, 0.5598, 0.125, 0.5598, 0.125, 0.75, 0.375, 0.75, 0.375, 0.5598, 0.375, 0.1902, 0.375, 0.5598, 0.625, 0.5598, 0.625, 0.1902, 0.375, 0.0, 0.375, 0.1902, 0.625, 0.1902, 0.625, 0.0, 0.375, 0.75, 0.375, 1.0, 0.625, 1.0, 0.625, 0.75, 0.625, 0.5598, 0.625, 0.75, 0.875, 0.75, 0.875, 0.5598, 0.375, 0.5598, 0.375, 0.75, 0.625, 0.75, 0.625, 0.5598, 0.125, 0.5598, 0.125, 0.75, 0.375, 0.75, 0.375, 0.5598, 0.375, 0.1902, 0.375, 0.5598, 0.625, 0.5598, 0.625, 0.1902, 0.375, 0.0, 0.375, 0.1902, 0.625, 0.1902, 0.625, 0.0, 0.375, 0.75, 0.375, 1.0, 0.625, 1.0, 0.625, 0.75, 0.625, 0.5598, 0.625, 0.75, 0.875, 0.75, 0.875, 0.5598, 0.375, 0.5598, 0.375, 0.75, 0.625, 0.75, 0.625, 0.5598, 0.125, 0.5598, 0.125, 0.75, 0.375, 0.75, 0.375, 0.5598, 0.375, 0.1902, 0.375, 0.5598, 0.625, 0.5598, 0.625, 0.1902, 0.375, 0.0, 0.375, 0.1902, 0.625, 0.1902, 0.625, 0.0, 0.375, 0.75, 0.375, 1.0, 0.625, 1.0, 0.625, 0.75, 0.625, 0.5598, 0.625, 0.75, 0.875, 0.75, 0.875, 0.5598, 0.375, 0.5598, 0.375, 0.75, 0.625, 0.75, 0.625, 0.5598, 0.125, 0.5598, 0.125, 0.75, 0.375, 0.75, 0.375, 0.5598, 0.375, 0.1902, 0.375, 0.5598, 0.625, 0.5598, 0.625, 0.1902, 0.375, 0.0, 0.375, 0.1902, 0.625, 0.1902, 0.625, 0.0, 0.375, 0.75, 0.375, 1.0, 0.625, 1.0, 0.625, 0.75, 0.625, 0.5598, 0.625, 0.75, 0.875, 0.75, 0.875, 0.5598, 0.375, 0.5598, 0.375, 0.75, 0.625, 0.75, 0.625, 0.5598])
me_cube_003.materials.append(mat_material_001)
me_cube_003.update()

# ---- objects
ob_center = bpy.data.objects.new('Center', None)
ob_wall = bpy.data.objects.new('Wall', me_cube_003)

# ---- transforms, parenting, visibility, modifiers, constraints
ob_center.location = (0.0, 0.0, 0.0)
ob_center.rotation_euler = (0.0, -0.0, 0.1565)
ob_center.scale = (0.09202, 0.09202, 0.09202)
ob_wall.location = (0.0, 0.0, 0.0)
ob_wall.scale = (0.09202, 0.09202, 0.09202)
_m = ob_wall.modifiers.new('Array', 'ARRAY')
_m.count = 6
_m.relative_offset_displace = (0.0, 0.0, 1.0)
_m.use_object_offset = True
_m.offset_object = ob_center

# ---- collection membership
scene.collection.objects.link(ob_center)
scene.collection.objects.link(ob_wall)

# ---- scene / render settings (as saved in the file)
scene.frame_start = 1; scene.frame_end = 250; scene.frame_set(1)
scene.render.engine = 'BLENDER_EEVEE_NEXT'
bpy.context.view_layer.update()

# ---- added for rendering (the .blend has no active camera and no usable light): camera, sun
cam_auto = bpy.data.cameras.new('AutoCamera')
cam_auto.lens = 50.0
cam_auto.sensor_width = 36.0
cam_auto.clip_end = 1000.0
ob_auto_camera = bpy.data.objects.new('AutoCamera', cam_auto)
scene.collection.objects.link(ob_auto_camera)
ob_auto_camera.location = (4.75289, -5.70286, 4.35793)
ob_auto_camera.rotation_euler = (1.09748, -7.21219e-08, 0.694738)
scene.camera = ob_auto_camera
light_auto_sun = bpy.data.lights.new('AutoSun', 'SUN')
light_auto_sun.energy = 3.0
light_auto_sun.angle = 0.0523599
ob_auto_sun = bpy.data.objects.new('AutoSun', light_auto_sun)
scene.collection.objects.link(ob_auto_sun)
ob_auto_sun.rotation_euler = (0.872665, 0.174533, 0.523599)
bpy.context.view_layer.update()
